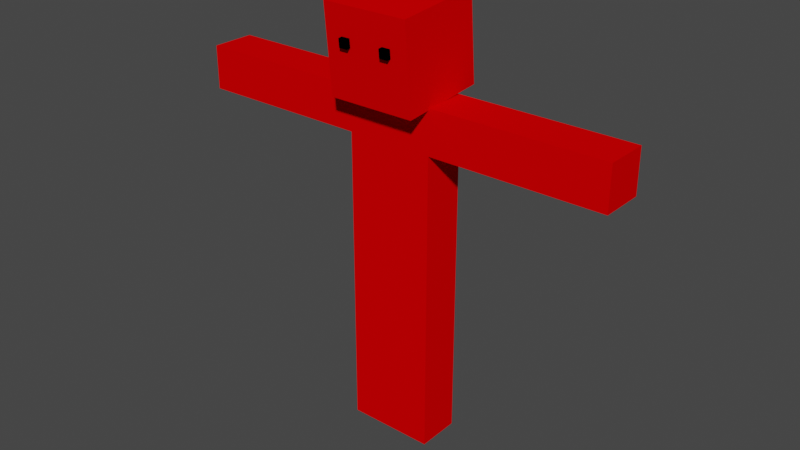# Source: mistake.blend  (saved by Blender 2.83.18; exported with 4.5.12 LTS)
import bpy
from mathutils import Matrix  # noqa: F401  (used for matrix-valued properties, if any)

bpy.ops.wm.read_factory_settings(use_empty=True)
scene = bpy.context.scene
scene.name = 'Scene'

# ---- collections
col_collection = bpy.data.collections.new('Collection'); scene.collection.children.link(col_collection)

# ---- materials (node trees are filled in below, after node groups)
mat_main_color = bpy.data.materials.new('Main Color')
mat_main_color.use_transparent_shadow = False
mat_main_color.diffuse_color = (0.8, 0.0, 0.0007612, 1.0)
mat_main_color.roughness = 0.8
mat_eyecolor = bpy.data.materials.new('EyeColor')
mat_eyecolor.use_transparent_shadow = False
mat_eyecolor.diffuse_color = (0.0, 0.0, 0.0, 1.0)
mat_eyecolor.roughness = 0.0

# ---- material node trees

# ---- world
world_world = bpy.data.worlds.new('World'); scene.world = world_world
world_world.use_nodes = True; world_world.node_tree.nodes.clear()
_N = world_world.node_tree.nodes; _L = world_world.node_tree.links
n0 = _N.new('ShaderNodeOutputWorld'); n0.name = 'World Output'; n0.location = (300, 300)
n1 = _N.new('ShaderNodeBackground'); n1.name = 'Background'; n1.location = (10, 300)
n1.inputs[0].default_value = (0.05088, 0.05088, 0.05088, 1.0)
_L.new(n1.outputs[0], n0.inputs[0])
n0.is_active_output = True
world_world.color = (0.05088, 0.05088, 0.05088)
world_world.use_sun_shadow = False
world_world.sun_shadow_jitter_overblur = 0.0

# ---- meshes
me_cube_001 = bpy.data.meshes.new('Cube.001')
me_cube_001.from_pydata([(-1.0, -1.0, -1.0), (-1.0, -1.0, 1.0), (-1.0, 1.0, -1.0), (-1.0, 1.0, 1.0), (1.0, -1.0, -1.0), (1.0, -1.0, 1.0), (1.0, 1.0, -1.0), (1.0, 1.0, 1.0)], [], [(0, 1, 3, 2), (2, 3, 7, 6), (6, 7, 5, 4), (4, 5, 1, 0), (2, 6, 4, 0), (7, 3, 1, 5)])
_uv = me_cube_001.uv_layers.new(name='UVMap')
_uv.uv.foreach_set('vector', [0.375, 0.0, 0.625, 0.0, 0.625, 0.25, 0.375, 0.25, 0.375, 0.25, 0.625, 0.25, 0.625, 0.5, 0.375, 0.5, 0.375, 0.5, 0.625, 0.5, 0.625, 0.75, 0.375, 0.75, 0.375, 0.75, 0.625, 0.75, 0.625, 1.0, 0.375, 1.0, 0.125, 0.5, 0.375, 0.5, 0.375, 0.75, 0.125, 0.75, 0.625, 0.5, 0.875, 0.5, 0.875, 0.75, 0.625, 0.75])
me_cube_001.materials.append(mat_main_color)
me_cube_001.use_remesh_fix_poles = True
me_cube_001.use_remesh_preserve_attributes = False
me_cube_001.use_mirror_vertex_groups = False
me_cube_001.update()
me_cube_002 = bpy.data.meshes.new('Cube.002')
me_cube_002.from_pydata([(-1.0, -1.0, -1.0), (-1.0, -1.0, 1.0), (-1.0, 1.0, -1.0), (-1.0, 1.0, 1.0), (1.0, -1.0, -1.0), (1.0, -1.0, 1.0), (1.0, 1.0, -1.0), (1.0, 1.0, 1.0)], [], [(0, 1, 3, 2), (2, 3, 7, 6), (6, 7, 5, 4), (4, 5, 1, 0), (2, 6, 4, 0), (7, 3, 1, 5)])
_uv = me_cube_002.uv_layers.new(name='UVMap')
_uv.uv.foreach_set('vector', [0.375, 0.0, 0.625, 0.0, 0.625, 0.25, 0.375, 0.25, 0.375, 0.25, 0.625, 0.25, 0.625, 0.5, 0.375, 0.5, 0.375, 0.5, 0.625, 0.5, 0.625, 0.75, 0.375, 0.75, 0.375, 0.75, 0.625, 0.75, 0.625, 1.0, 0.375, 1.0, 0.125, 0.5, 0.375, 0.5, 0.375, 0.75, 0.125, 0.75, 0.625, 0.5, 0.875, 0.5, 0.875, 0.75, 0.625, 0.75])
me_cube_002.materials.append(mat_main_color)
me_cube_002.use_remesh_fix_poles = True
me_cube_002.use_remesh_preserve_attributes = False
me_cube_002.use_mirror_vertex_groups = False
me_cube_002.update()
me_cube_003 = bpy.data.meshes.new('Cube.003')
me_cube_003.from_pydata([(-1.0, -1.0, -1.0), (-1.0, -1.0, 1.0), (-1.0, 1.0, -1.0), (-1.0, 1.0, 1.0), (1.0, -1.0, -1.0), (1.0, -1.0, 1.0), (1.0, 1.0, -1.0), (1.0, 1.0, 1.0)], [], [(0, 1, 3, 2), (2, 3, 7, 6), (6, 7, 5, 4), (4, 5, 1, 0), (2, 6, 4, 0), (7, 3, 1, 5)])
_uv = me_cube_003.uv_layers.new(name='UVMap')
_uv.uv.foreach_set('vector', [0.375, 0.0, 0.625, 0.0, 0.625, 0.25, 0.375, 0.25, 0.375, 0.25, 0.625, 0.25, 0.625, 0.5, 0.375, 0.5, 0.375, 0.5, 0.625, 0.5, 0.625, 0.75, 0.375, 0.75, 0.375, 0.75, 0.625, 0.75, 0.625, 1.0, 0.375, 1.0, 0.125, 0.5, 0.375, 0.5, 0.375, 0.75, 0.125, 0.75, 0.625, 0.5, 0.875, 0.5, 0.875, 0.75, 0.625, 0.75])
me_cube_003.materials.append(mat_main_color)
me_cube_003.use_remesh_fix_poles = True
me_cube_003.use_remesh_preserve_attributes = False
me_cube_003.use_mirror_vertex_groups = False
me_cube_003.update()
me_cube_004 = bpy.data.meshes.new('Cube.004')
me_cube_004.from_pydata([(-1.0, -1.0, -1.0), (-1.0, -1.0, 1.0), (-1.0, 1.0, -1.0), (-1.0, 1.0, 1.0), (1.0, -1.0, -1.0), (1.0, -1.0, 1.0), (1.0, 1.0, -1.0), (1.0, 1.0, 1.0)], [], [(0, 1, 3, 2), (2, 3, 7, 6), (6, 7, 5, 4), (4, 5, 1, 0), (2, 6, 4, 0), (7, 3, 1, 5)])
_uv = me_cube_004.uv_layers.new(name='UVMap')
_uv.uv.foreach_set('vector', [0.375, 0.0, 0.625, 0.0, 0.625, 0.25, 0.375, 0.25, 0.375, 0.25, 0.625, 0.25, 0.625, 0.5, 0.375, 0.5, 0.375, 0.5, 0.625, 0.5, 0.625, 0.75, 0.375, 0.75, 0.375, 0.75, 0.625, 0.75, 0.625, 1.0, 0.375, 1.0, 0.125, 0.5, 0.375, 0.5, 0.375, 0.75, 0.125, 0.75, 0.625, 0.5, 0.875, 0.5, 0.875, 0.75, 0.625, 0.75])
me_cube_004.materials.append(mat_main_color)
me_cube_004.use_remesh_fix_poles = True
me_cube_004.use_remesh_preserve_attributes = False
me_cube_004.use_mirror_vertex_groups = False
me_cube_004.update()
me_cube_005 = bpy.data.meshes.new('Cube.005')
me_cube_005.from_pydata([(-1.0, -1.0, -1.0), (-1.0, -1.0, 1.0), (-1.0, 1.0, -1.0), (-1.0, 1.0, 1.0), (1.0, -1.0, -1.0), (1.0, -1.0, 1.0), (1.0, 1.0, -1.0), (1.0, 1.0, 1.0)], [], [(0, 1, 3, 2), (2, 3, 7, 6), (6, 7, 5, 4), (4, 5, 1, 0), (2, 6, 4, 0), (7, 3, 1, 5)])
_uv = me_cube_005.uv_layers.new(name='UVMap')
_uv.uv.foreach_set('vector', [0.375, 0.0, 0.625, 0.0, 0.625, 0.25, 0.375, 0.25, 0.375, 0.25, 0.625, 0.25, 0.625, 0.5, 0.375, 0.5, 0.375, 0.5, 0.625, 0.5, 0.625, 0.75, 0.375, 0.75, 0.375, 0.75, 0.625, 0.75, 0.625, 1.0, 0.375, 1.0, 0.125, 0.5, 0.375, 0.5, 0.375, 0.75, 0.125, 0.75, 0.625, 0.5, 0.875, 0.5, 0.875, 0.75, 0.625, 0.75])
me_cube_005.materials.append(mat_main_color)
me_cube_005.use_remesh_fix_poles = True
me_cube_005.use_remesh_preserve_attributes = False
me_cube_005.use_mirror_vertex_groups = False
me_cube_005.update()
me_cube_006 = bpy.data.meshes.new('Cube.006')
me_cube_006.from_pydata([(-1.0, -1.0, -1.0), (-1.0, -1.0, 1.0), (-1.0, 1.0, -1.0), (-1.0, 1.0, 1.0), (1.0, -1.0, -1.0), (1.0, -1.0, 1.0), (1.0, 1.0, -1.0), (1.0, 1.0, 1.0)], [], [(0, 1, 3, 2), (2, 3, 7, 6), (6, 7, 5, 4), (4, 5, 1, 0), (2, 6, 4, 0), (7, 3, 1, 5)])
_uv = me_cube_006.uv_layers.new(name='UVMap')
_uv.uv.foreach_set('vector', [0.375, 0.0, 0.625, 0.0, 0.625, 0.25, 0.375, 0.25, 0.375, 0.25, 0.625, 0.25, 0.625, 0.5, 0.375, 0.5, 0.375, 0.5, 0.625, 0.5, 0.625, 0.75, 0.375, 0.75, 0.375, 0.75, 0.625, 0.75, 0.625, 1.0, 0.375, 1.0, 0.125, 0.5, 0.375, 0.5, 0.375, 0.75, 0.125, 0.75, 0.625, 0.5, 0.875, 0.5, 0.875, 0.75, 0.625, 0.75])
me_cube_006.materials.append(mat_main_color)
me_cube_006.use_remesh_fix_poles = True
me_cube_006.use_remesh_preserve_attributes = False
me_cube_006.use_mirror_vertex_groups = False
me_cube_006.update()
me_cube = bpy.data.meshes.new('Cube')
me_cube.from_pydata([(-1.0, -1.0, -1.0), (-1.0, -1.0, 1.0), (-1.0, 1.0, -1.0), (-1.0, 1.0, 1.0), (1.0, -1.0, -1.0), (1.0, -1.0, 1.0), (1.0, 1.0, -1.0), (1.0, 1.0, 1.0)], [], [(0, 1, 3, 2), (2, 3, 7, 6), (6, 7, 5, 4), (4, 5, 1, 0), (2, 6, 4, 0), (7, 3, 1, 5)])
_uv = me_cube.uv_layers.new(name='UVMap')
_uv.uv.foreach_set('vector', [0.375, 0.0, 0.625, 0.0, 0.625, 0.25, 0.375, 0.25, 0.375, 0.25, 0.625, 0.25, 0.625, 0.5, 0.375, 0.5, 0.375, 0.5, 0.625, 0.5, 0.625, 0.75, 0.375, 0.75, 0.375, 0.75, 0.625, 0.75, 0.625, 1.0, 0.375, 1.0, 0.125, 0.5, 0.375, 0.5, 0.375, 0.75, 0.125, 0.75, 0.625, 0.5, 0.875, 0.5, 0.875, 0.75, 0.625, 0.75])
me_cube.materials.append(mat_eyecolor)
me_cube.use_remesh_fix_poles = True
me_cube.use_remesh_preserve_attributes = False
me_cube.use_mirror_vertex_groups = False
me_cube.update()
me_cube_007 = bpy.data.meshes.new('Cube.007')
me_cube_007.from_pydata([(-1.0, -1.0, -1.0), (-1.0, -1.0, 1.0), (-1.0, 1.0, -1.0), (-1.0, 1.0, 1.0), (1.0, -1.0, -1.0), (1.0, -1.0, 1.0), (1.0, 1.0, -1.0), (1.0, 1.0, 1.0)], [], [(0, 1, 3, 2), (2, 3, 7, 6), (6, 7, 5, 4), (4, 5, 1, 0), (2, 6, 4, 0), (7, 3, 1, 5)])
_uv = me_cube_007.uv_layers.new(name='UVMap')
_uv.uv.foreach_set('vector', [0.375, 0.0, 0.625, 0.0, 0.625, 0.25, 0.375, 0.25, 0.375, 0.25, 0.625, 0.25, 0.625, 0.5, 0.375, 0.5, 0.375, 0.5, 0.625, 0.5, 0.625, 0.75, 0.375, 0.75, 0.375, 0.75, 0.625, 0.75, 0.625, 1.0, 0.375, 1.0, 0.125, 0.5, 0.375, 0.5, 0.375, 0.75, 0.125, 0.75, 0.625, 0.5, 0.875, 0.5, 0.875, 0.75, 0.625, 0.75])
me_cube_007.materials.append(mat_eyecolor)
me_cube_007.use_remesh_fix_poles = True
me_cube_007.use_remesh_preserve_attributes = False
me_cube_007.use_mirror_vertex_groups = False
me_cube_007.update()

# ---- objects
ob_head = bpy.data.objects.new('Head', me_cube_001)
ob_torso = bpy.data.objects.new('Torso', me_cube_002)
ob_leftarm = bpy.data.objects.new('LeftArm', me_cube_003)
ob_rightarm = bpy.data.objects.new('RightArm', me_cube_004)
ob_leftleg = bpy.data.objects.new('LeftLeg', me_cube_005)
ob_rightleg = bpy.data.objects.new('RightLeg', me_cube_006)
ob_rightarmsocket = bpy.data.objects.new('RightArmSocket', None)
ob_leftarmsocket = bpy.data.objects.new('LeftArmSocket', None)
ob_leftlegsocket = bpy.data.objects.new('LeftLegSocket', None)
ob_rightlegsocket = bpy.data.objects.new('RightLegSocket', None)
ob_headsocket = bpy.data.objects.new('HeadSocket', None)
ob_torsosocket = bpy.data.objects.new('TorsoSocket', None)
ob_righthandsocket = bpy.data.objects.new('RightHandSocket', None)
ob_lefthandsocket = bpy.data.objects.new('LeftHandSocket', None)
ob_righteye = bpy.data.objects.new('RightEye', me_cube)
ob_eyessocket = bpy.data.objects.new('EyesSocket', None)
ob_righteyesocket = bpy.data.objects.new('RightEyeSocket', None)
ob_lefteyesocket = bpy.data.objects.new('LeftEyeSocket', None)
ob_lefteye = bpy.data.objects.new('LeftEye', me_cube_007)
ob_camerasocket = bpy.data.objects.new('CameraSocket', None)
ob_badgimballocksolution = bpy.data.objects.new('BadGimbalLockSolution', None)
ob_container = bpy.data.objects.new('Container', None)
ob_test = bpy.data.objects.new('Test', None)
ob_headdefaultrotation = bpy.data.objects.new('HeadDefaultRotation', None)

# ---- transforms, parenting, visibility, modifiers, constraints
ob_head.parent = ob_headsocket
ob_head.location = (0.0, 0.0, 1.5)
ob_head.lineart.crease_threshold = 0.0
ob_torso.parent = ob_torsosocket
ob_torso.location = (0.0, 0.0, 2.0)
ob_torso.scale = (0.5004, 1.0, 2.0)
ob_torso.lineart.crease_threshold = 0.0
ob_leftarm.parent = ob_leftarmsocket
ob_leftarm.location = (0.0, 1.5, 0.0)
ob_leftarm.scale = (0.5004, 2.0, 0.5)
ob_leftarm.lineart.crease_threshold = 0.0
ob_rightarm.parent = ob_rightarmsocket
ob_rightarm.location = (0.0, -1.5, 0.0)
ob_rightarm.scale = (0.5, 2.0, 0.5)
ob_rightarm.lineart.crease_threshold = 0.0
ob_leftleg.parent = ob_leftlegsocket
ob_leftleg.location = (0.0, 0.0, -2.5)
ob_leftleg.scale = (0.5004, 0.5, 2.0)
ob_leftleg.lineart.crease_threshold = 0.0
ob_rightleg.parent = ob_rightlegsocket
ob_rightleg.location = (0.0, 0.0, -2.5)
ob_rightleg.scale = (0.5004, 0.5, 2.0)
ob_rightleg.lineart.crease_threshold = 0.0
ob_rightarmsocket.parent = ob_torsosocket
ob_rightarmsocket.location = (0.0, -1.5, 3.5)
ob_rightarmsocket.lineart.crease_threshold = 0.0
ob_leftarmsocket.parent = ob_torsosocket
ob_leftarmsocket.location = (0.0, 1.5, 3.5)
ob_leftarmsocket.lineart.crease_threshold = 0.0
ob_leftlegsocket.parent = ob_container
ob_leftlegsocket.location = (0.0, 0.5, 4.5)
ob_leftlegsocket.lineart.crease_threshold = 0.0
ob_rightlegsocket.parent = ob_container
ob_rightlegsocket.location = (0.0, -0.5, 4.5)
ob_rightlegsocket.lineart.crease_threshold = 0.0
ob_headsocket.parent = ob_headdefaultrotation
ob_headsocket.location = (0.0, 0.0, 0.0)
ob_headsocket.lineart.crease_threshold = 0.0
ob_torsosocket.parent = ob_badgimballocksolution
ob_torsosocket.location = (0.0, 0.0, 0.0)
ob_torsosocket.empty_display_type = 'ARROWS'
ob_torsosocket.lineart.crease_threshold = 0.0
ob_righthandsocket.parent = ob_rightarm
ob_righthandsocket.location = (-4.023e-07, -0.75, 0.0)
ob_righthandsocket.lineart.crease_threshold = 0.0
ob_lefthandsocket.parent = ob_leftarm
ob_lefthandsocket.location = (0.0, 0.75, 0.0)
ob_lefthandsocket.lineart.crease_threshold = 0.0
ob_righteye.parent = ob_righteyesocket
ob_righteye.location = (0.1, 0.0, 0.0)
ob_righteye.scale = (0.1, 0.1, 0.1)
ob_righteye.lineart.crease_threshold = 0.0
ob_eyessocket.parent = ob_head
ob_eyessocket.location = (1.0, 0.0, 0.25)
ob_eyessocket.lineart.crease_threshold = 0.0
ob_righteyesocket.parent = ob_eyessocket
ob_righteyesocket.location = (-0.1, -0.5, 0.0)
ob_righteyesocket.lineart.crease_threshold = 0.0
ob_lefteyesocket.parent = ob_eyessocket
ob_lefteyesocket.location = (-0.1, 0.5, 0.0)
ob_lefteyesocket.lineart.crease_threshold = 0.0
ob_lefteye.parent = ob_lefteyesocket
ob_lefteye.location = (0.1, 0.0, 0.0)
ob_lefteye.scale = (0.1, 0.1, 0.1)
ob_lefteye.lineart.crease_threshold = 0.0
ob_camerasocket.parent = ob_head
ob_camerasocket.location = (1.0, -2.674e-15, -0.5)
ob_camerasocket.rotation_euler = (-1.571, 3.142, -1.571)
ob_camerasocket.lineart.crease_threshold = 0.0
ob_badgimballocksolution.parent = ob_container
ob_badgimballocksolution.location = (0.0, 0.0, 4.0)
ob_badgimballocksolution.lineart.crease_threshold = 0.0
ob_container.parent = ob_test
ob_container.location = (0.0, 0.0, -1.0)
ob_container.rotation_euler = (0.0, 0.0, -1.571)
ob_container.scale = (0.2, 0.2, 0.2)
ob_container.lineart.crease_threshold = 0.0
ob_test.location = (0.0, 0.0, 0.0)
ob_test.lineart.crease_threshold = 0.0
ob_headdefaultrotation.parent = ob_torsosocket
ob_headdefaultrotation.location = (0.0, 0.0, 3.5)
ob_headdefaultrotation.rotation_euler = (0.0, 0.08727, 0.0)
ob_headdefaultrotation.lineart.crease_threshold = 0.0

# ---- collection membership
col_collection.objects.link(ob_head)
col_collection.objects.link(ob_torso)
col_collection.objects.link(ob_leftarm)
col_collection.objects.link(ob_rightarm)
col_collection.objects.link(ob_leftleg)
col_collection.objects.link(ob_rightleg)
col_collection.objects.link(ob_rightarmsocket)
col_collection.objects.link(ob_leftarmsocket)
col_collection.objects.link(ob_leftlegsocket)
col_collection.objects.link(ob_rightlegsocket)
col_collection.objects.link(ob_headsocket)
col_collection.objects.link(ob_torsosocket)
col_collection.objects.link(ob_righthandsocket)
col_collection.objects.link(ob_lefthandsocket)
col_collection.objects.link(ob_righteye)
col_collection.objects.link(ob_eyessocket)
col_collection.objects.link(ob_righteyesocket)
col_collection.objects.link(ob_lefteyesocket)
col_collection.objects.link(ob_lefteye)
col_collection.objects.link(ob_camerasocket)
col_collection.objects.link(ob_badgimballocksolution)
col_collection.objects.link(ob_container)
col_collection.objects.link(ob_test)
col_collection.objects.link(ob_headdefaultrotation)

# ---- scene / render settings (as saved in the file)
scene.frame_start = 1; scene.frame_end = 250; scene.frame_set(24)
scene.render.engine = 'BLENDER_EEVEE_NEXT'
scene.cycles.use_denoising = False
scene.cycles.samples = 128
scene.cycles.sampling_pattern = 'TABULATED_SOBOL'
scene.cycles.use_adaptive_sampling = False
scene.cycles.use_light_tree = False
scene.view_settings.view_transform = 'Filmic'
bpy.context.view_layer.update()

# ---- added for rendering (the .blend has no active camera and no usable light): camera, sun
cam_auto = bpy.data.cameras.new('AutoCamera')
cam_auto.lens = 50.0
cam_auto.sensor_width = 36.0
cam_auto.clip_end = 1000.0
ob_auto_camera = bpy.data.objects.new('AutoCamera', cam_auto)
scene.collection.objects.link(ob_auto_camera)
ob_auto_camera.location = (2.65874, -3.22093, 2.13476)
ob_auto_camera.rotation_euler = (1.09748, -7.21219e-08, 0.694738)
scene.camera = ob_auto_camera
light_auto_sun = bpy.data.lights.new('AutoSun', 'SUN')
light_auto_sun.energy = 3.0
light_auto_sun.angle = 0.0523599
ob_auto_sun = bpy.data.objects.new('AutoSun', light_auto_sun)
scene.collection.objects.link(ob_auto_sun)
ob_auto_sun.rotation_euler = (0.872665, 0.174533, 0.523599)
bpy.context.view_layer.update()
